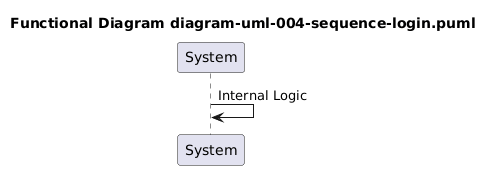

The diagram above was rendered by PlantUML. Its source (embedded in the PNG):
@startuml

title Functional Diagram diagram-uml-004-sequence-login.puml
participant System
System -> System: Internal Logic
@enduml